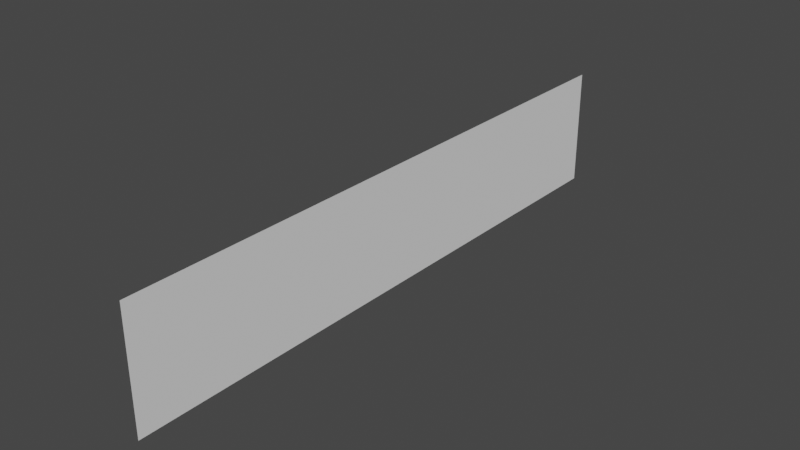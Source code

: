 # Source: planet_annotation.blend  (saved by Blender 2.83.19; exported with 4.5.12 LTS)
import bpy
from mathutils import Matrix  # noqa: F401  (used for matrix-valued properties, if any)

bpy.ops.wm.read_factory_settings(use_empty=True)
scene = bpy.context.scene
scene.name = 'Scene'

# ---- collections
col_collection = bpy.data.collections.new('Collection'); scene.collection.children.link(col_collection)

# ---- world
world_world = bpy.data.worlds.new('World'); scene.world = world_world
world_world.use_nodes = True; world_world.node_tree.nodes.clear()
_N = world_world.node_tree.nodes; _L = world_world.node_tree.links
n0 = _N.new('ShaderNodeOutputWorld'); n0.name = 'World Output'; n0.location = (300, 300)
n1 = _N.new('ShaderNodeBackground'); n1.name = 'Background'; n1.location = (10, 300)
n1.inputs[0].default_value = (0.05088, 0.05088, 0.05088, 1.0)
_L.new(n1.outputs[0], n0.inputs[0])
n0.is_active_output = True
world_world.color = (0.05088, 0.05088, 0.05088)
world_world.use_sun_shadow = False
world_world.sun_shadow_jitter_overblur = 0.0

# ---- meshes
me_plane_001 = bpy.data.meshes.new('Plane.001')
me_plane_001.from_pydata([(-1.0, -1.0, 0.0), (1.0, -1.0, 0.0), (-1.0, 1.0, 0.0), (1.0, 1.0, 0.0)], [], [(0, 1, 3, 2)])
_uv = me_plane_001.uv_layers.new(name='UVMap')
_uv.uv.foreach_set('vector', [0.0, 0.0, 1.0, 0.0, 1.0, 1.0, 0.0, 1.0])
me_plane_001.use_remesh_fix_poles = True
me_plane_001.use_remesh_preserve_attributes = False
me_plane_001.use_mirror_vertex_groups = False
me_plane_001.update()

# ---- objects
ob_plane = bpy.data.objects.new('Plane', me_plane_001)

# ---- transforms, parenting, visibility, modifiers, constraints
ob_plane.location = (0.0, 0.0, 0.0)
ob_plane.rotation_euler = (-0.0, 1.571, 0.0)
ob_plane.scale = (1.0, 5.0, 1.0)
ob_plane.lineart.crease_threshold = 0.0
_vg = ob_plane.vertex_groups.new(name='V0')
_vg = ob_plane.vertex_groups.new(name='V1')
_vg = ob_plane.vertex_groups.new(name='V2')
_vg = ob_plane.vertex_groups.new(name='V3')

# ---- collection membership
col_collection.objects.link(ob_plane)

# ---- scene / render settings (as saved in the file)
scene.frame_start = 1; scene.frame_end = 250; scene.frame_set(1)
scene.render.engine = 'BLENDER_EEVEE_NEXT'
scene.cycles.use_denoising = False
scene.cycles.samples = 128
scene.cycles.sampling_pattern = 'TABULATED_SOBOL'
scene.cycles.use_adaptive_sampling = False
scene.cycles.use_light_tree = False
scene.view_settings.view_transform = 'Filmic'
bpy.context.view_layer.update()

# ---- added for rendering (the .blend has no active camera and no usable light): camera, sun
cam_auto = bpy.data.cameras.new('AutoCamera')
cam_auto.lens = 50.0
cam_auto.sensor_width = 36.0
cam_auto.clip_end = 1000.0
ob_auto_camera = bpy.data.objects.new('AutoCamera', cam_auto)
scene.collection.objects.link(ob_auto_camera)
ob_auto_camera.location = (9.43548, -11.3226, 7.54838)
ob_auto_camera.rotation_euler = (1.09748, -7.21219e-08, 0.694738)
scene.camera = ob_auto_camera
light_auto_sun = bpy.data.lights.new('AutoSun', 'SUN')
light_auto_sun.energy = 3.0
light_auto_sun.angle = 0.0523599
ob_auto_sun = bpy.data.objects.new('AutoSun', light_auto_sun)
scene.collection.objects.link(ob_auto_sun)
ob_auto_sun.rotation_euler = (0.872665, 0.174533, 0.523599)
bpy.context.view_layer.update()
